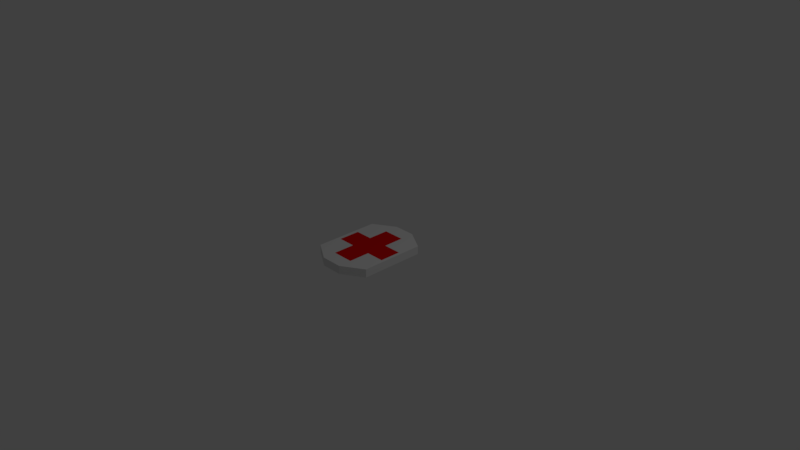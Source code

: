 # Source: health_pack.blend  (saved by Blender 2.79.0; exported with 4.5.12 LTS)
import bpy
from mathutils import Matrix  # noqa: F401  (used for matrix-valued properties, if any)

bpy.ops.wm.read_factory_settings(use_empty=True)
scene = bpy.context.scene
scene.name = 'Scene'

# ---- collections
col_collection_1 = bpy.data.collections.new('Collection 1'); scene.collection.children.link(col_collection_1)

# ---- materials (node trees are filled in below, after node groups)
mat_material = bpy.data.materials.new('Material')
mat_material.alpha_threshold = 0.0
mat_material.use_transparent_shadow = False
mat_material.roughness = 0.5
mat_material.line_color = (0.0, 0.0, 0.0, 1.0)
mat_material_001 = bpy.data.materials.new('Material.001')
mat_material_001.alpha_threshold = 0.0
mat_material_001.use_transparent_shadow = False
mat_material_001.diffuse_color = (0.8, 0.001864, 0.002757, 1.0)
mat_material_001.roughness = 0.5

# ---- material node trees

# ---- world
world_world = bpy.data.worlds.new('World'); scene.world = world_world
world_world.color = (0.05088, 0.05088, 0.05088)
world_world.use_sun_shadow = False
world_world.sun_shadow_jitter_overblur = 0.0
world_world.cycles.sampling_method = 'MANUAL'

# ---- cameras
cam_camera = bpy.data.cameras.new('Camera')
cam_camera.clip_end = 100.0
cam_camera.lens = 35.0
cam_camera.sensor_width = 32.0
cam_camera.sensor_height = 18.0
cam_camera.ortho_scale = 7.314
cam_camera.dof.focus_distance = 0.0
cam_camera.dof.aperture_fstop = 128.0

# ---- lights
light_lamp = bpy.data.lights.new('Lamp', 'POINT')
light_lamp.transmission_factor = 0.0
light_lamp.cutoff_distance = 30.0
light_lamp.energy = 100.0
light_lamp.shadow_buffer_clip_start = 1.001
light_lamp.shadow_soft_size = 0.1
light_lamp.shadow_maximum_resolution = 0.006
light_lamp.use_absolute_resolution = True

# ---- meshes
me_cube = bpy.data.meshes.new('Cube')
me_cube.from_pydata([(0.4405, 0.4437, -0.05653), (0.4405, -0.44, -0.05653), (-0.4433, -0.44, -0.05653), (-0.4433, 0.4437, -0.05653), (0.4405, 0.4437, 0.05653), (0.4405, -0.44, 0.05653), (-0.4433, -0.44, 0.05653), (-0.4433, 0.4437, 0.05653), (0.1459, 0.6254, -0.05653), (-0.1487, 0.6254, -0.05653), (0.1459, -0.6217, -0.05653), (-0.1487, -0.6217, -0.05653), (0.1459, 0.6254, 0.05653), (-0.1487, 0.6254, 0.05653), (0.1459, -0.6217, 0.05653), (-0.1487, -0.6217, 0.05653), (0.4405, 0.1491, -0.05653), (0.4405, -0.1454, -0.05653), (-0.4433, -0.1454, -0.05653), (-0.4433, 0.1491, -0.05653), (0.4405, 0.1491, 0.05653), (0.4405, -0.1454, 0.05653), (-0.4433, -0.1454, 0.05653), (-0.4433, 0.1491, 0.05653), (0.1459, 0.1491, 0.05653), (0.1459, -0.1454, 0.05653), (-0.1487, 0.1491, 0.05653), (-0.1487, -0.1454, 0.05653), (0.1459, -0.1454, -0.05653), (0.1459, 0.1491, -0.05653), (-0.1487, -0.1454, -0.05653), (-0.1487, 0.1491, -0.05653), (0.4405, -0.4021, -0.05653), (0.4405, -0.4021, 0.05653), (0.1459, -0.4398, 0.05653), (-0.1487, -0.4398, 0.05653), (-0.4433, -0.4021, -0.05653), (-0.4433, -0.4021, 0.05653), (0.1459, -0.4021, -0.05653), (-0.1487, -0.4021, -0.05653), (-0.4433, 0.3946, -0.05653), (-0.4433, 0.3946, 0.05653), (0.1459, 0.3946, -0.05653), (-0.1487, 0.3946, -0.05653), (0.4405, 0.3946, -0.05653), (0.4405, 0.3946, 0.05653), (0.1459, 0.4323, 0.05653), (-0.1487, 0.4323, 0.05653), (-0.3923, 0.4752, -0.05653), (-0.3923, -0.4714, -0.05653), (-0.3923, 0.4752, 0.05653), (-0.3923, -0.4714, 0.05653), (-0.3923, 0.1491, 0.05653), (-0.3923, -0.1454, 0.05653), (-0.3923, 0.1491, -0.05653), (-0.3923, -0.1454, -0.05653), (-0.3923, -0.4021, 0.05653), (-0.3923, -0.4021, -0.05653), (-0.3923, 0.3946, -0.05653), (-0.3923, 0.3946, 0.05653), (0.3979, 0.47, -0.05653), (0.3979, -0.4663, -0.05653), (0.3979, 0.47, 0.05653), (0.3979, -0.4663, 0.05653), (0.3979, 0.1491, -0.05653), (0.3979, -0.1454, -0.05653), (0.3979, 0.1491, 0.05653), (0.3979, -0.1454, 0.05653), (0.3979, -0.4021, -0.05653), (0.3979, -0.4021, 0.05653), (0.3979, 0.3946, 0.05653), (0.3979, 0.3946, -0.05653)], [], [(57, 49, 2, 36), (56, 37, 6, 51), (32, 33, 5, 1), (49, 51, 6, 2), (40, 41, 7, 3), (50, 48, 3, 7), (62, 60, 8, 12), (12, 8, 9, 13), (61, 63, 14, 10), (10, 14, 15, 11), (69, 34, 14, 63), (34, 35, 15, 14), (68, 61, 10, 38), (38, 10, 11, 39), (42, 29, 31, 43), (29, 28, 30, 31), (71, 64, 29, 42), (64, 65, 28, 29), (46, 47, 26, 24), (24, 26, 27, 25), (70, 46, 24, 66), (66, 24, 25, 67), (36, 37, 22, 18), (18, 22, 23, 19), (44, 45, 20, 16), (16, 20, 21, 17), (59, 41, 23, 52), (52, 23, 22, 53), (58, 54, 19, 40), (54, 55, 18, 19), (2, 6, 37, 36), (28, 38, 39, 30), (65, 68, 38, 28), (25, 27, 35, 34), (67, 25, 34, 69), (17, 21, 33, 32), (53, 22, 37, 56), (55, 57, 36, 18), (48, 58, 40, 3), (50, 7, 41, 59), (0, 4, 45, 44), (62, 12, 46, 70), (12, 13, 47, 46), (60, 71, 42, 8), (8, 42, 43, 9), (19, 23, 41, 40), (13, 50, 59, 47), (9, 43, 58, 48), (30, 39, 57, 55), (27, 53, 56, 35), (31, 30, 55, 54), (43, 31, 54, 58), (26, 52, 53, 27), (47, 59, 52, 26), (13, 9, 48, 50), (11, 15, 51, 49), (35, 56, 51, 15), (39, 11, 49, 57), (0, 44, 71, 60), (4, 62, 70, 45), (21, 67, 69, 33), (17, 32, 68, 65), (20, 66, 67, 21), (45, 70, 66, 20), (16, 17, 65, 64), (44, 16, 64, 71), (32, 1, 61, 68), (33, 69, 63, 5), (1, 5, 63, 61), (4, 0, 60, 62)])
me_cube.polygons.foreach_set('material_index', [0, 0, 0, 0, 0, 0, 0, 0, 0, 0, 0, 0, 0, 0, 1, 1, 0, 1, 1, 1, 0, 1, 0, 0, 0, 0, 0, 0, 0, 0, 0, 1, 0, 1, 0, 0, 0, 0, 0, 0, 0, 0, 0, 0, 0, 0, 0, 0, 0, 0, 0, 0, 1, 0, 0, 0, 0, 0, 0, 0, 0, 0, 0, 0, 0, 0, 0, 0, 0, 0])
me_cube.materials.append(mat_material)
me_cube.materials.append(mat_material_001)
me_cube.use_remesh_preserve_volume = False
me_cube.use_remesh_preserve_attributes = False
me_cube.use_mirror_vertex_groups = False
me_cube.update()

# ---- objects
ob_cube = bpy.data.objects.new('Cube', me_cube)
ob_lamp = bpy.data.objects.new('Lamp', light_lamp)
ob_camera = bpy.data.objects.new('Camera', cam_camera)

# ---- transforms, parenting, visibility, modifiers, constraints
ob_cube.location = (0.0, 0.0, 0.06221)
ob_cube.lock_rotations_4d = False
ob_cube.empty_display_type = 'ARROWS'
ob_cube.lineart.crease_threshold = 0.0
ob_lamp.location = (4.076, 1.005, 5.904)
ob_lamp.rotation_euler = (0.6503, 0.05522, 1.866)
ob_lamp.lock_rotations_4d = False
ob_lamp.empty_display_type = 'ARROWS'
ob_lamp.color = (0.0, 0.0, 0.0, 0.0)
ob_lamp.lineart.crease_threshold = 0.0
ob_camera.location = (7.481, -6.508, 5.344)
ob_camera.rotation_euler = (1.109, 0.0, 0.8149)
ob_camera.lock_rotations_4d = False
ob_camera.empty_display_type = 'ARROWS'
ob_camera.color = (0.0, 0.0, 0.0, 0.0)
ob_camera.display_type = 'WIRE'
ob_camera.lineart.crease_threshold = 0.0

# ---- collection membership
col_collection_1.objects.link(ob_cube)
col_collection_1.objects.link(ob_lamp)
col_collection_1.objects.link(ob_camera)

# ---- scene / render settings (as saved in the file)
scene.camera = ob_camera
scene.frame_start = 1; scene.frame_end = 250; scene.frame_set(1)
scene.render.engine = 'BLENDER_EEVEE_NEXT'
scene.render.resolution_percentage = 50
scene.render.dither_intensity = 0.0
scene.cycles.use_denoising = False
scene.cycles.samples = 128
scene.cycles.sampling_pattern = 'TABULATED_SOBOL'
scene.cycles.use_adaptive_sampling = False
scene.cycles.use_light_tree = False
scene.cycles.blur_glossy = 0.0
scene.cycles.sample_clamp_indirect = 0.0
scene.view_settings.view_transform = 'Standard'
bpy.context.view_layer.update()
